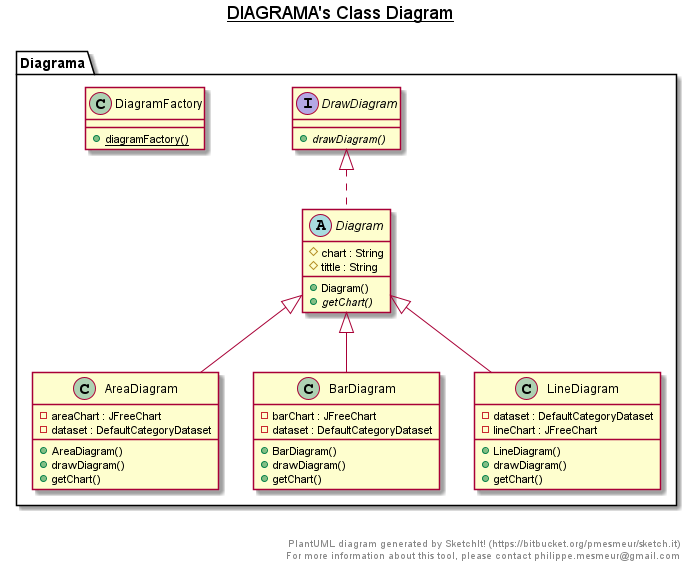

The diagram above was rendered by PlantUML. Its source (embedded in the PNG):
@startuml

title __DIAGRAMA's Class Diagram__\n

  namespace Diagrama {
    class Diagrama.AreaDiagram {
        - areaChart : JFreeChart
        - dataset : DefaultCategoryDataset
        + AreaDiagram()
        + drawDiagram()
        + getChart()
    }
  }
  

  namespace Diagrama {
    class Diagrama.BarDiagram {
        - barChart : JFreeChart
        - dataset : DefaultCategoryDataset
        + BarDiagram()
        + drawDiagram()
        + getChart()
    }
  }
  

  namespace Diagrama {
    abstract class Diagrama.Diagram {
        # chart : String
        # tittle : String
        + Diagram()
        {abstract} + getChart()
    }
  }
  

  namespace Diagrama {
    class Diagrama.DiagramFactory {
        {static} + diagramFactory()
    }
  }
  

  namespace Diagrama {
    interface Diagrama.DrawDiagram {
        {abstract} + drawDiagram()
    }
  }
  

  namespace Diagrama {
    class Diagrama.LineDiagram {
        - dataset : DefaultCategoryDataset
        - lineChart : JFreeChart
        + LineDiagram()
        + drawDiagram()
        + getChart()
    }
  }
  

  Diagrama.AreaDiagram -up-|> Diagrama.Diagram
  Diagrama.BarDiagram -up-|> Diagrama.Diagram
  Diagrama.Diagram .up.|> Diagrama.DrawDiagram
  Diagrama.LineDiagram -up-|> Diagrama.Diagram


right footer


PlantUML diagram generated by SketchIt! (https://bitbucket.org/pmesmeur/sketch.it)
For more information about this tool, please contact philippe.mesmeur@gmail.com
endfooter

@enduml